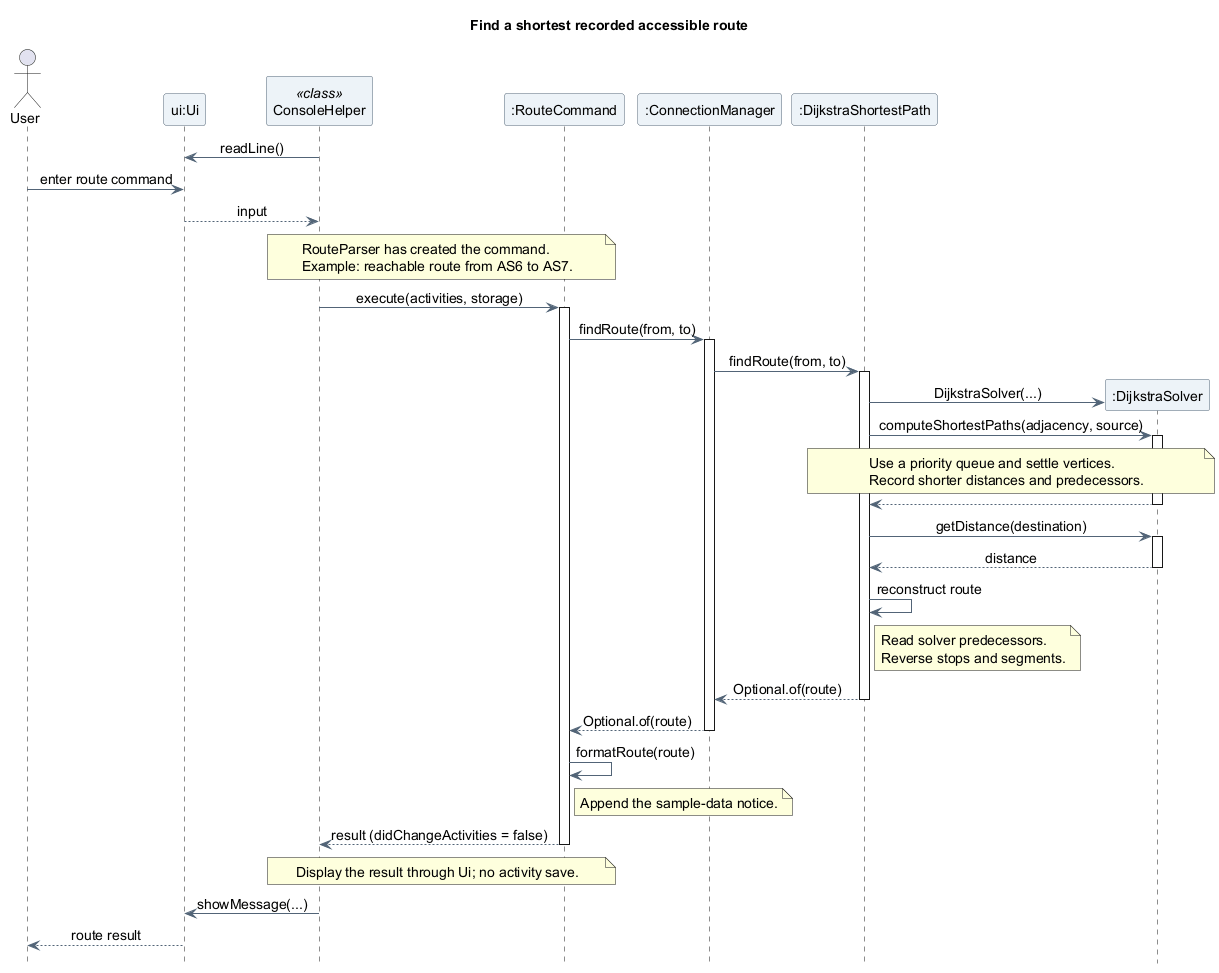

The diagram above was rendered by PlantUML. Its source (embedded in the PNG):
@startuml
title Find a shortest recorded accessible route
skinparam backgroundColor white
skinparam shadowing false
skinparam defaultFontName SansSerif
skinparam defaultFontSize 14
skinparam ParticipantBackgroundColor #EDF3F8
skinparam ParticipantBorderColor #526477
skinparam ArrowColor #526477
skinparam sequenceMessageAlign center
hide footbox

actor "User" as User
participant "ui:Ui" as UI
participant "ConsoleHelper" as Console <<class>>
participant ":RouteCommand" as Command
participant ":ConnectionManager" as Manager
participant ":DijkstraShortestPath" as Graph

Console -> UI : readLine()
User -> UI : enter route command
UI --> Console : input

note over Console, Command
  RouteParser has created the command.
  Example: reachable route from AS6 to AS7.
end note
Console -> Command : execute(activities, storage)
activate Command
Command -> Manager : findRoute(from, to)
activate Manager
Manager -> Graph : findRoute(from, to)
activate Graph
create participant ":DijkstraSolver" as Solver
Graph -> Solver : DijkstraSolver(...)
Graph -> Solver : computeShortestPaths(adjacency, source)
activate Solver
note over Graph, Solver
  Use a priority queue and settle vertices.
  Record shorter distances and predecessors.
end note
Solver --> Graph
deactivate Solver
Graph -> Solver : getDistance(destination)
activate Solver
Solver --> Graph : distance
deactivate Solver
Graph -> Graph : reconstruct route
note right of Graph
  Read solver predecessors.
  Reverse stops and segments.
end note
Graph --> Manager : Optional.of(route)
deactivate Graph
Manager --> Command : Optional.of(route)
deactivate Manager
Command -> Command : formatRoute(route)
note right of Command
  Append the sample-data notice.
end note
Command --> Console : result (didChangeActivities = false)
deactivate Command
note over Console, Command
  Display the result through Ui; no activity save.
end note
Console -> UI : showMessage(...)
UI --> User : route result
@enduml